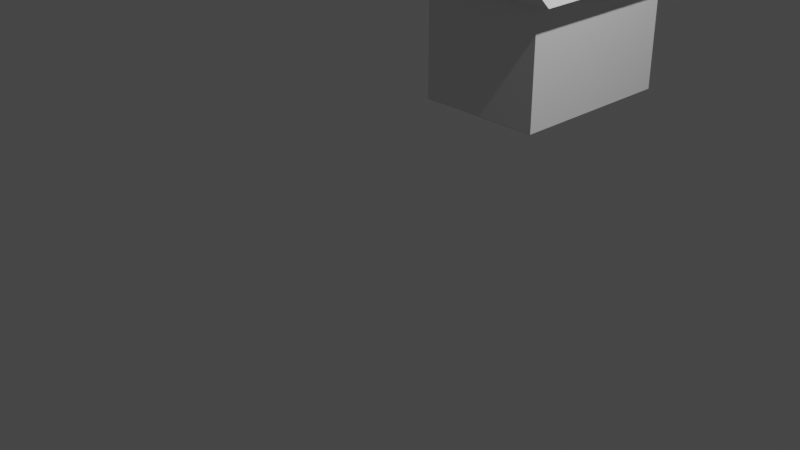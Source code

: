 # Source: house2forlewis.blend  (saved by Blender 3.6.11; exported with 4.5.12 LTS)
import bpy
from mathutils import Matrix  # noqa: F401  (used for matrix-valued properties, if any)

bpy.ops.wm.read_factory_settings(use_empty=True)
scene = bpy.context.scene
scene.name = 'Scene'

# ---- collections
col_collection = bpy.data.collections.new('Collection'); scene.collection.children.link(col_collection)

# ---- world
world_world = bpy.data.worlds.new('World'); scene.world = world_world
world_world.use_nodes = True; world_world.node_tree.nodes.clear()
_N = world_world.node_tree.nodes; _L = world_world.node_tree.links
n0 = _N.new('ShaderNodeOutputWorld'); n0.name = 'World Output'; n0.location = (300, 300)
n1 = _N.new('ShaderNodeBackground'); n1.name = 'Background'; n1.location = (10, 300)
n1.inputs[0].default_value = (0.05088, 0.05088, 0.05088, 1.0)
_L.new(n1.outputs[0], n0.inputs[0])
n0.is_active_output = True
world_world.color = (0.05088, 0.05088, 0.05088)
world_world.use_sun_shadow = False
world_world.sun_shadow_jitter_overblur = 0.0

# ---- cameras
cam_camera = bpy.data.cameras.new('Camera')
cam_camera.clip_end = 100.0
cam_camera.ortho_scale = 7.314

# ---- lights
light_light = bpy.data.lights.new('Light', 'POINT')
light_light.transmission_factor = 0.0
light_light.energy = 1000.0
light_light.shadow_soft_size = 0.1
light_light.shadow_maximum_resolution = 0.006
light_light.use_absolute_resolution = True

# ---- meshes
me_circle_001 = bpy.data.meshes.new('Circle.001')
me_circle_001.from_pydata([(0.0, 0.4767, 3.791), (-0.866, 0.4917, 2.291), (0.866, 0.4917, 2.291), (0.0, -1.558, 3.754), (-0.866, -1.543, 2.254), (0.866, -1.543, 2.254), (0.7259, 0.3515, 2.289), (-0.7259, 0.3515, 2.289), (0.7259, -1.403, 2.257), (-0.7259, -1.403, 2.257), (0.866, 0.4917, 2.291), (-0.866, 0.4917, 2.291), (0.866, -1.543, 2.254), (-0.866, -1.543, 2.254), (0.7259, 0.3507, 2.5), (-0.7259, 0.3507, 2.5), (0.7259, -1.404, 2.468), (-0.7259, -1.404, 2.468), (0.5648, 0.1896, 2.497), (-0.5648, 0.1896, 2.497), (0.5648, -1.243, 2.471), (-0.5648, -1.243, 2.471), (0.7259, 0.3507, 2.5), (-0.7259, 0.3507, 2.5), (0.7259, -1.404, 2.468), (-0.7259, -1.404, 2.468), (0.5648, 0.1896, 2.497), (-0.5648, 0.1896, 2.497), (0.5648, -1.243, 2.471), (-0.5648, -1.243, 2.471), (0.3793, 0.00314, 2.753), (-0.3793, 0.00314, 2.753), (0.3793, -1.059, 2.734), (-0.3793, -1.059, 2.734), (0.5648, 0.1886, 2.757), (-0.5648, 0.1886, 2.757), (0.5648, -1.244, 2.731), (-0.5648, -1.244, 2.731), (0.2335, -0.1439, 3.076), (-0.2335, -0.1439, 3.076), (0.2335, -0.9142, 3.062), (-0.2335, -0.9142, 3.062), (0.3793, 0.001853, 3.078), (-0.3793, 0.001853, 3.078), (0.3793, -1.06, 3.059), (-0.3793, -1.06, 3.059), (0.1428, -0.2356, 3.335), (-0.1428, -0.2356, 3.335), (0.1428, -0.8245, 3.325), (-0.1428, -0.8245, 3.325), (0.2335, -0.1449, 3.337), (-0.2335, -0.1449, 3.337), (0.2335, -0.9152, 3.323), (-0.2335, -0.9152, 3.323), (0.1428, -0.2363, 3.514), (-0.1428, -0.2363, 3.514), (0.1428, -0.8252, 3.504), (-0.1428, -0.8252, 3.504)], [], [(1, 0, 2), (4, 5, 3), (2, 0, 3, 5), (2, 5, 12, 10), (0, 1, 4, 3), (6, 8, 16, 14), (1, 2, 10, 11), (4, 1, 11, 13), (5, 4, 13, 12), (6, 7, 11, 10), (9, 8, 12, 13), (8, 6, 10, 12), (7, 9, 13, 11), (17, 15, 23, 25), (7, 6, 14, 15), (9, 7, 15, 17), (8, 9, 17, 16), (21, 19, 27, 29), (16, 17, 25, 24), (14, 16, 24, 22), (15, 14, 22, 23), (18, 19, 23, 22), (21, 20, 24, 25), (20, 18, 22, 24), (19, 21, 25, 23), (26, 28, 36, 34), (20, 21, 29, 28), (18, 20, 28, 26), (19, 18, 26, 27), (32, 33, 45, 44), (27, 26, 34, 35), (29, 27, 35, 37), (28, 29, 37, 36), (30, 31, 35, 34), (33, 32, 36, 37), (32, 30, 34, 36), (31, 33, 37, 35), (41, 39, 51, 53), (30, 32, 44, 42), (31, 30, 42, 43), (33, 31, 43, 45), (38, 39, 43, 42), (41, 40, 44, 45), (40, 38, 42, 44), (39, 41, 45, 43), (49, 47, 55, 57), (40, 41, 53, 52), (38, 40, 52, 50), (39, 38, 50, 51), (46, 47, 51, 50), (49, 48, 52, 53), (48, 46, 50, 52), (47, 49, 53, 51), (55, 54, 56, 57), (48, 49, 57, 56), (46, 48, 56, 54), (47, 46, 54, 55)])
_uv = me_circle_001.uv_layers.new(name='UVMap')
_uv.uv.foreach_set('vector', [0.0, 0.0, 0.0, 0.0, 0.0, 0.0, 0.0, 0.0, 0.0, 0.0, 0.0, 0.0, 0.0, 0.0, 0.0, 0.0, 0.0, 0.0, 0.0, 0.0, 0.0, 0.0, 0.0, 0.0, 0.0, 0.0, 0.0, 0.0, 0.0, 0.0, 0.0, 0.0, 0.0, 0.0, 0.0, 0.0, 0.0, 0.0, 0.0, 0.0, 0.0, 0.0, 0.0, 0.0, 0.0, 0.0, 0.0, 0.0, 0.0, 0.0, 0.0, 0.0, 0.0, 0.0, 0.0, 0.0, 0.0, 0.0, 0.0, 0.0, 0.0, 0.0, 0.0, 0.0, 0.0, 0.0, 0.0, 0.0, 0.0, 0.0, 0.0, 0.0, 0.0, 0.0, 0.0, 0.0, 0.0, 0.0, 0.0, 0.0, 0.0, 0.0, 0.0, 0.0, 0.0, 0.0, 0.0, 0.0, 0.0, 0.0, 0.0, 0.0, 0.0, 0.0, 0.0, 0.0, 0.0, 0.0, 0.0, 0.0, 0.0, 0.0, 0.0, 0.0, 0.0, 0.0, 0.0, 0.0, 0.0, 0.0, 0.0, 0.0, 0.0, 0.0, 0.0, 0.0, 0.0, 0.0, 0.0, 0.0, 0.0, 0.0, 0.0, 0.0, 0.0, 0.0, 0.0, 0.0, 0.0, 0.0, 0.0, 0.0, 0.0, 0.0, 0.0, 0.0, 0.0, 0.0, 0.0, 0.0, 0.0, 0.0, 0.0, 0.0, 0.0, 0.0, 0.0, 0.0, 0.0, 0.0, 0.0, 0.0, 0.0, 0.0, 0.0, 0.0, 0.0, 0.0, 0.0, 0.0, 0.0, 0.0, 0.0, 0.0, 0.0, 0.0, 0.0, 0.0, 0.0, 0.0, 0.0, 0.0, 0.0, 0.0, 0.0, 0.0, 0.0, 0.0, 0.0, 0.0, 0.0, 0.0, 0.0, 0.0, 0.0, 0.0, 0.0, 0.0, 0.0, 0.0, 0.0, 0.0, 0.0, 0.0, 0.0, 0.0, 0.0, 0.0, 0.0, 0.0, 0.0, 0.0, 0.0, 0.0, 0.0, 0.0, 0.0, 0.0, 0.0, 0.0, 0.0, 0.0, 0.0, 0.0, 0.0, 0.0, 0.0, 0.0, 0.0, 0.0, 0.0, 0.0, 0.0, 0.0, 0.0, 0.0, 0.0, 0.0, 0.0, 0.0, 0.0, 0.0, 0.0, 0.0, 0.0, 0.0, 0.0, 0.0, 0.0, 0.0, 0.0, 0.0, 0.0, 0.0, 0.0, 0.0, 0.0, 0.0, 0.0, 0.0, 0.0, 0.0, 0.0, 0.0, 0.0, 0.0, 0.0, 0.0, 0.0, 0.0, 0.0, 0.0, 0.0, 0.0, 0.0, 0.0, 0.0, 0.0, 0.0, 0.0, 0.0, 0.0, 0.0, 0.0, 0.0, 0.0, 0.0, 0.0, 0.0, 0.0, 0.0, 0.0, 0.0, 0.0, 0.0, 0.0, 0.0, 0.0, 0.0, 0.0, 0.0, 0.0, 0.0, 0.0, 0.0, 0.0, 0.0, 0.0, 0.0, 0.0, 0.0, 0.0, 0.0, 0.0, 0.0, 0.0, 0.0, 0.0, 0.0, 0.0, 0.0, 0.0, 0.0, 0.0, 0.0, 0.0, 0.0, 0.0, 0.0, 0.0, 0.0, 0.0, 0.0, 0.0, 0.0, 0.0, 0.0, 0.0, 0.0, 0.0, 0.0, 0.0, 0.0, 0.0, 0.0, 0.0, 0.0, 0.0, 0.0, 0.0, 0.0, 0.0, 0.0, 0.0, 0.0, 0.0, 0.0, 0.0, 0.0, 0.0, 0.0, 0.0, 0.0, 0.0, 0.0, 0.0, 0.0, 0.0, 0.0, 0.0, 0.0, 0.0, 0.0, 0.0, 0.0, 0.0, 0.0, 0.0, 0.0, 0.0, 0.0, 0.0, 0.0, 0.0, 0.0, 0.0, 0.0, 0.0, 0.0, 0.0, 0.0, 0.0, 0.0, 0.0, 0.0, 0.0, 0.0, 0.0, 0.0, 0.0, 0.0, 0.0, 0.0, 0.0, 0.0, 0.0, 0.0, 0.0, 0.0, 0.0, 0.0, 0.0, 0.0, 0.0, 0.0, 0.0, 0.0, 0.0, 0.0, 0.0, 0.0, 0.0, 0.0, 0.0, 0.0, 0.0, 0.0, 0.0, 0.0, 0.0, 0.0, 0.0, 0.0, 0.0, 0.0, 0.0, 0.0, 0.0, 0.0, 0.0, 0.0, 0.0, 0.0, 0.0, 0.0, 0.0, 0.0, 0.0, 0.0, 0.0, 0.0, 0.0, 0.0, 0.0, 0.0, 0.0, 0.0, 0.0, 0.0, 0.0, 0.0, 0.0])
me_circle_001.update()
me_cube_003 = bpy.data.meshes.new('Cube.003')
me_cube_003.from_pydata([(-1.0, -1.0, -1.0), (-0.4482, -0.4482, -0.9981), (-1.0, 1.0, -1.0), (-0.4482, 0.4482, -0.9981), (1.0, -1.0, -1.0), (0.4482, -0.4482, -0.9981), (1.0, 1.0, -1.0), (0.4482, 0.4482, -0.9981), (-1.0, 1.0, -1.0), (-1.0, -1.0, -1.0), (1.0, 1.0, -1.0), (1.0, -1.0, -1.0), (-1.0, 1.0, 1.114), (-1.0, -1.0, 1.114), (1.0, 1.0, 1.114), (1.0, -1.0, 1.114), (-1.0, 1.0, -1.0), (-1.0, -1.0, -1.0), (-1.0, 1.0, 1.114), (-1.0, -1.0, 1.114), (-1.0, -1.0, -0.9981), (-1.0, 1.0, -0.9981), (1.0, 1.0, -0.9981), (1.0, -1.0, -0.9981), (-0.4482, -0.4482, -0.06639), (-0.4482, 0.4482, -0.06639), (0.4482, 0.4482, -0.06639), (0.4482, -0.4482, -0.06639)], [], [(0, 20, 21, 2), (2, 21, 22, 6), (6, 22, 23, 4), (4, 23, 20, 0), (6, 4, 11, 10), (3, 1, 24, 25), (10, 11, 15, 14), (4, 0, 9, 11), (2, 6, 10, 8), (0, 2, 8, 9), (12, 14, 15, 13), (12, 13, 19, 18), (11, 9, 13, 15), (8, 10, 14, 12), (17, 16, 18, 19), (13, 9, 17, 19), (9, 8, 16, 17), (8, 12, 18, 16), (1, 3, 21, 20), (3, 7, 22, 21), (7, 5, 23, 22), (5, 1, 20, 23), (26, 25, 24, 27), (1, 5, 27, 24), (7, 3, 25, 26), (5, 7, 26, 27)])
_uv = me_cube_003.uv_layers.new(name='UVMap')
_uv.uv.foreach_set('vector', [0.375, 0.0, 0.625, 0.0, 0.625, 0.25, 0.375, 0.25, 0.375, 0.25, 0.625, 0.25, 0.625, 0.5, 0.375, 0.5, 0.375, 0.5, 0.625, 0.5, 0.625, 0.75, 0.375, 0.75, 0.375, 0.75, 0.625, 0.75, 0.625, 1.0, 0.375, 1.0, 0.375, 0.5, 0.375, 0.75, 0.375, 0.75, 0.375, 0.5, 0.8454, 0.5296, 0.8454, 0.7204, 0.8454, 0.7204, 0.8454, 0.5296, 0.375, 0.5, 0.375, 0.75, 0.375, 0.75, 0.375, 0.5, 0.375, 0.75, 0.375, 1.0, 0.375, 1.0, 0.375, 0.75, 0.375, 0.25, 0.375, 0.5, 0.375, 0.5, 0.375, 0.25, 0.375, 0.0, 0.375, 0.25, 0.375, 0.25, 0.375, 0.0, 0.125, 0.5, 0.375, 0.5, 0.375, 0.75, 0.125, 0.75, 0.125, 0.5, 0.125, 0.75, 0.125, 0.75, 0.125, 0.5, 0.375, 0.75, 0.375, 1.0, 0.375, 1.0, 0.375, 0.75, 0.375, 0.25, 0.375, 0.5, 0.375, 0.5, 0.375, 0.25, 0.375, 0.0, 0.375, 0.25, 0.375, 0.25, 0.375, 0.0, 0.375, 1.0, 0.375, 1.0, 0.375, 1.0, 0.375, 1.0, 0.375, 0.0, 0.375, 0.25, 0.375, 0.25, 0.375, 0.0, 0.375, 0.25, 0.375, 0.25, 0.375, 0.25, 0.375, 0.25, 0.8454, 0.7204, 0.8454, 0.5296, 0.875, 0.5, 0.875, 0.75, 0.8454, 0.5296, 0.6546, 0.5296, 0.625, 0.5, 0.875, 0.5, 0.6546, 0.5296, 0.6546, 0.7204, 0.625, 0.75, 0.625, 0.5, 0.6546, 0.7204, 0.8454, 0.7204, 0.875, 0.75, 0.625, 0.75, 0.6546, 0.5296, 0.8454, 0.5296, 0.8454, 0.7204, 0.6546, 0.7204, 0.8454, 0.7204, 0.6546, 0.7204, 0.6546, 0.7204, 0.8454, 0.7204, 0.6546, 0.5296, 0.8454, 0.5296, 0.8454, 0.5296, 0.6546, 0.5296, 0.6546, 0.7204, 0.6546, 0.5296, 0.6546, 0.5296, 0.6546, 0.7204])
me_cube_003.update()
me_cube_004 = bpy.data.meshes.new('Cube.004')
me_cube_004.from_pydata([(-1.0, -1.0, -1.0), (-1.0, -1.0, 1.0), (-1.0, 1.0, -1.0), (-1.0, 1.0, 1.0), (1.0, -1.0, -1.0), (1.0, -1.0, 1.0), (1.0, 1.0, -1.0), (1.0, 1.0, 1.0), (-1.55, -1.55, 1.0), (-1.55, 1.55, 1.0), (1.55, 1.55, 1.0), (1.55, -1.55, 1.0), (-1.55, -1.55, 1.276), (-1.55, 1.55, 1.276), (1.55, 1.55, 1.276), (1.55, -1.55, 1.276), (-1.286, -1.286, 1.276), (-1.286, 1.286, 1.276), (1.286, 1.286, 1.276), (1.286, -1.286, 1.276), (-1.55, -1.55, 1.276), (-1.55, 1.55, 1.276), (1.55, 1.55, 1.276), (1.55, -1.55, 1.276), (-1.286, -1.286, 1.182), (-1.286, 1.286, 1.182), (1.286, 1.286, 1.182), (1.286, -1.286, 1.182), (-1.286, -1.286, 1.105), (-1.286, 1.286, 1.105), (1.286, 1.286, 1.105), (1.286, -1.286, 1.105)], [], [(0, 1, 3, 2), (2, 3, 7, 6), (6, 7, 5, 4), (4, 5, 1, 0), (2, 6, 4, 0), (5, 7, 10, 11), (9, 8, 12, 13), (3, 1, 8, 9), (1, 5, 11, 8), (7, 3, 9, 10), (12, 15, 23, 20), (8, 11, 15, 12), (10, 9, 13, 14), (11, 10, 14, 15), (18, 17, 25, 26), (14, 13, 21, 22), (15, 14, 22, 23), (13, 12, 20, 21), (16, 17, 21, 20), (17, 18, 22, 21), (18, 19, 23, 22), (19, 16, 20, 23), (24, 27, 31, 28), (19, 18, 26, 27), (17, 16, 24, 25), (16, 19, 27, 24), (30, 29, 28, 31), (26, 25, 29, 30), (27, 26, 30, 31), (25, 24, 28, 29)])
_uv = me_cube_004.uv_layers.new(name='UVMap')
_uv.uv.foreach_set('vector', [0.375, 0.0, 0.625, 0.0, 0.625, 0.25, 0.375, 0.25, 0.375, 0.25, 0.625, 0.25, 0.625, 0.5, 0.375, 0.5, 0.375, 0.5, 0.625, 0.5, 0.625, 0.75, 0.375, 0.75, 0.375, 0.75, 0.625, 0.75, 0.625, 1.0, 0.375, 1.0, 0.125, 0.5, 0.375, 0.5, 0.375, 0.75, 0.125, 0.75, 0.625, 0.75, 0.625, 0.5, 0.625, 0.5, 0.625, 0.75, 0.625, 0.25, 0.625, 0.0, 0.625, 0.0, 0.625, 0.25, 0.625, 0.25, 0.625, 0.0, 0.625, 0.0, 0.625, 0.25, 0.625, 1.0, 0.625, 0.75, 0.625, 0.75, 0.625, 1.0, 0.625, 0.5, 0.625, 0.25, 0.625, 0.25, 0.625, 0.5, 0.625, 1.0, 0.625, 0.75, 0.625, 0.75, 0.625, 1.0, 0.625, 1.0, 0.625, 0.75, 0.625, 0.75, 0.625, 1.0, 0.625, 0.5, 0.625, 0.25, 0.625, 0.25, 0.625, 0.5, 0.625, 0.75, 0.625, 0.5, 0.625, 0.5, 0.625, 0.75, 0.6462, 0.5212, 0.8538, 0.5212, 0.8538, 0.5212, 0.6462, 0.5212, 0.625, 0.5, 0.625, 0.25, 0.625, 0.25, 0.625, 0.5, 0.625, 0.75, 0.625, 0.5, 0.625, 0.5, 0.625, 0.75, 0.625, 0.25, 0.625, 0.0, 0.625, 0.0, 0.625, 0.25, 0.8538, 0.7288, 0.8538, 0.5212, 0.875, 0.5, 0.875, 0.75, 0.8538, 0.5212, 0.6462, 0.5212, 0.625, 0.5, 0.875, 0.5, 0.6462, 0.5212, 0.6462, 0.7288, 0.625, 0.75, 0.625, 0.5, 0.6462, 0.7288, 0.8538, 0.7288, 0.875, 0.75, 0.625, 0.75, 0.8538, 0.7288, 0.6462, 0.7288, 0.6462, 0.7288, 0.8538, 0.7288, 0.6462, 0.7288, 0.6462, 0.5212, 0.6462, 0.5212, 0.6462, 0.7288, 0.8538, 0.5212, 0.8538, 0.7288, 0.8538, 0.7288, 0.8538, 0.5212, 0.8538, 0.7288, 0.6462, 0.7288, 0.6462, 0.7288, 0.8538, 0.7288, 0.6462, 0.5212, 0.8538, 0.5212, 0.8538, 0.7288, 0.6462, 0.7288, 0.6462, 0.5212, 0.8538, 0.5212, 0.8538, 0.5212, 0.6462, 0.5212, 0.6462, 0.7288, 0.6462, 0.5212, 0.6462, 0.5212, 0.6462, 0.7288, 0.8538, 0.5212, 0.8538, 0.7288, 0.8538, 0.7288, 0.8538, 0.5212])
me_cube_004.update()

# ---- objects
ob_light = bpy.data.objects.new('Light', light_light)
ob_camera = bpy.data.objects.new('Camera', cam_camera)
ob_circle_001 = bpy.data.objects.new('Circle.001', me_circle_001)
ob_cube_002 = bpy.data.objects.new('Cube.002', me_cube_003)
ob_cube_003 = bpy.data.objects.new('Cube.003', me_cube_004)

# ---- transforms, parenting, visibility, modifiers, constraints
ob_light.location = (4.076, 1.005, 6.754)
ob_light.rotation_euler = (0.6503, 0.05522, 1.866)
ob_light.lock_rotations_4d = False
ob_light.empty_display_type = 'ARROWS'
ob_light.color = (0.0, 0.0, 0.0, 0.0)
ob_light.lineart.crease_threshold = 0.0
ob_camera.location = (7.359, -6.926, 4.958)
ob_camera.rotation_euler = (1.109, 0.0, 0.8149)
ob_camera.lock_rotations_4d = False
ob_camera.empty_display_type = 'ARROWS'
ob_camera.color = (0.0, 0.0, 0.0, 0.0)
ob_camera.display_type = 'WIRE'
ob_camera.lineart.crease_threshold = 0.0
ob_circle_001.location = (0.01762, 2.682, 1.021)
ob_circle_001.rotation_euler = (-0.001528, -0.0, 0.0)
ob_circle_001.scale = (1.071, 1.079, 0.5044)
ob_cube_002.location = (0.0, 2.114, 1.515)
ob_cube_002.scale = (0.7265, 1.0, 0.6976)
ob_cube_003.location = (0.2547, 2.971, 2.711)
ob_cube_003.scale = (0.08968, 0.07551, 0.3288)

# ---- collection membership
col_collection.objects.link(ob_light)
col_collection.objects.link(ob_camera)
col_collection.objects.link(ob_circle_001)
col_collection.objects.link(ob_cube_002)
col_collection.objects.link(ob_cube_003)

# ---- scene / render settings (as saved in the file)
scene.camera = ob_camera
scene.frame_start = 1; scene.frame_end = 250; scene.frame_set(1)
scene.render.engine = 'BLENDER_EEVEE_NEXT'
scene.cycles.sampling_pattern = 'TABULATED_SOBOL'
scene.view_settings.view_transform = 'Filmic'
bpy.context.view_layer.update()
